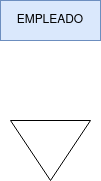

The diagram above was exported from draw.io. Its source (the exported page's mxGraphModel, read from the mxfile embedded in the PNG):
<mxGraphModel dx="787" dy="795" grid="1" gridSize="10" guides="1" tooltips="1" connect="1" arrows="1" fold="1" page="1" pageScale="1" pageWidth="827" pageHeight="1169" math="0" shadow="0">
  <root>
    <mxCell id="0" />
    <mxCell id="1" parent="0" />
    <mxCell id="pt4B1GC6FO9qNX18IC8c-1" value="EMPLEADO" style="whiteSpace=wrap;html=1;align=center;fillColor=#dae8fc;strokeColor=#6c8ebf;" vertex="1" parent="1">
      <mxGeometry x="364" y="30" width="100" height="40" as="geometry" />
    </mxCell>
    <mxCell id="pt4B1GC6FO9qNX18IC8c-11" value="" style="triangle;whiteSpace=wrap;html=1;rotation=90;" vertex="1" parent="1">
      <mxGeometry x="384" y="140" width="60" height="80" as="geometry" />
    </mxCell>
  </root>
</mxGraphModel>